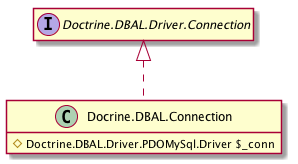

The diagram above was rendered by PlantUML. Its source (embedded in the PNG):
@startuml
set namespaceSeparator none
hide empty members
hide empty methods

interface Doctrine.DBAL.Driver.Connection

class Docrine.DBAL.Connection implements Doctrine.DBAL.Driver.Connection {
  #Doctrine.DBAL.Driver.PDOMySql.Driver $_conn
}
@enduml